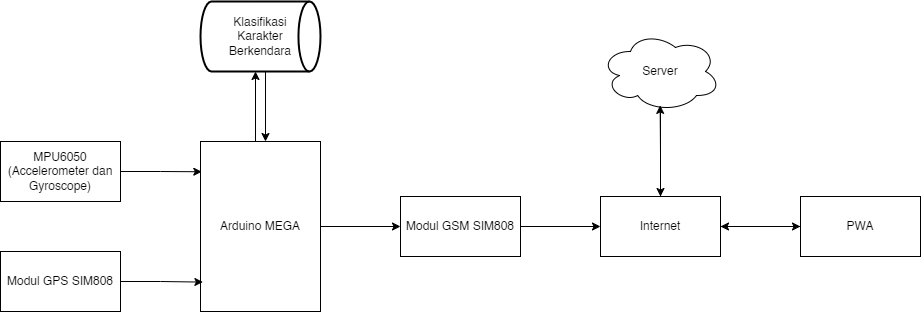

The diagram above was exported from draw.io. Its source (the exported page's mxGraphModel, read from the mxfile embedded in the PNG):
<mxGraphModel dx="794" dy="420" grid="1" gridSize="10" guides="1" tooltips="1" connect="1" arrows="1" fold="1" page="1" pageScale="1" pageWidth="827" pageHeight="1169" math="0" shadow="0">
  <root>
    <mxCell id="0" />
    <mxCell id="1" parent="0" />
    <mxCell id="hdAVDc0GJfeMaF0tEa32-1" value="MPU6050&lt;br&gt;(Accelerometer dan Gyroscope)" style="rounded=0;whiteSpace=wrap;html=1;" parent="1" vertex="1">
      <mxGeometry x="140" y="180" width="120" height="60" as="geometry" />
    </mxCell>
    <mxCell id="hdAVDc0GJfeMaF0tEa32-2" value="Modul GPS SIM808" style="rounded=0;whiteSpace=wrap;html=1;" parent="1" vertex="1">
      <mxGeometry x="140" y="290" width="120" height="60" as="geometry" />
    </mxCell>
    <mxCell id="hdAVDc0GJfeMaF0tEa32-9" style="edgeStyle=orthogonalEdgeStyle;rounded=0;orthogonalLoop=1;jettySize=auto;html=1;entryX=0;entryY=0.5;entryDx=0;entryDy=0;" parent="1" source="hdAVDc0GJfeMaF0tEa32-3" target="hdAVDc0GJfeMaF0tEa32-8" edge="1">
      <mxGeometry relative="1" as="geometry" />
    </mxCell>
    <mxCell id="hdAVDc0GJfeMaF0tEa32-3" value="Arduino MEGA" style="rounded=0;whiteSpace=wrap;html=1;" parent="1" vertex="1">
      <mxGeometry x="340" y="180" width="120" height="170" as="geometry" />
    </mxCell>
    <mxCell id="hdAVDc0GJfeMaF0tEa32-5" style="edgeStyle=orthogonalEdgeStyle;rounded=0;orthogonalLoop=1;jettySize=auto;html=1;entryX=0.011;entryY=0.178;entryDx=0;entryDy=0;entryPerimeter=0;" parent="1" source="hdAVDc0GJfeMaF0tEa32-1" target="hdAVDc0GJfeMaF0tEa32-3" edge="1">
      <mxGeometry relative="1" as="geometry" />
    </mxCell>
    <mxCell id="hdAVDc0GJfeMaF0tEa32-7" style="edgeStyle=orthogonalEdgeStyle;rounded=0;orthogonalLoop=1;jettySize=auto;html=1;entryX=0.02;entryY=0.827;entryDx=0;entryDy=0;entryPerimeter=0;" parent="1" source="hdAVDc0GJfeMaF0tEa32-2" target="hdAVDc0GJfeMaF0tEa32-3" edge="1">
      <mxGeometry relative="1" as="geometry" />
    </mxCell>
    <mxCell id="hdAVDc0GJfeMaF0tEa32-11" style="edgeStyle=orthogonalEdgeStyle;rounded=0;orthogonalLoop=1;jettySize=auto;html=1;entryX=0;entryY=0.5;entryDx=0;entryDy=0;" parent="1" source="hdAVDc0GJfeMaF0tEa32-8" target="hdAVDc0GJfeMaF0tEa32-10" edge="1">
      <mxGeometry relative="1" as="geometry" />
    </mxCell>
    <mxCell id="hdAVDc0GJfeMaF0tEa32-8" value="Modul GSM SIM808" style="rounded=0;whiteSpace=wrap;html=1;" parent="1" vertex="1">
      <mxGeometry x="540" y="235" width="120" height="60" as="geometry" />
    </mxCell>
    <mxCell id="hdAVDc0GJfeMaF0tEa32-16" style="edgeStyle=orthogonalEdgeStyle;rounded=0;orthogonalLoop=1;jettySize=auto;html=1;entryX=0;entryY=0.5;entryDx=0;entryDy=0;" parent="1" source="hdAVDc0GJfeMaF0tEa32-10" target="hdAVDc0GJfeMaF0tEa32-15" edge="1">
      <mxGeometry relative="1" as="geometry" />
    </mxCell>
    <mxCell id="hdAVDc0GJfeMaF0tEa32-10" value="Internet" style="rounded=0;whiteSpace=wrap;html=1;" parent="1" vertex="1">
      <mxGeometry x="740" y="235" width="120" height="60" as="geometry" />
    </mxCell>
    <mxCell id="hdAVDc0GJfeMaF0tEa32-14" style="edgeStyle=orthogonalEdgeStyle;rounded=0;orthogonalLoop=1;jettySize=auto;html=1;entryX=0.5;entryY=0;entryDx=0;entryDy=0;" parent="1" source="hdAVDc0GJfeMaF0tEa32-12" target="hdAVDc0GJfeMaF0tEa32-10" edge="1">
      <mxGeometry relative="1" as="geometry" />
    </mxCell>
    <mxCell id="hdAVDc0GJfeMaF0tEa32-12" value="Server" style="ellipse;shape=cloud;whiteSpace=wrap;html=1;" parent="1" vertex="1">
      <mxGeometry x="740" y="70" width="120" height="80" as="geometry" />
    </mxCell>
    <mxCell id="hdAVDc0GJfeMaF0tEa32-13" style="edgeStyle=orthogonalEdgeStyle;rounded=0;orthogonalLoop=1;jettySize=auto;html=1;entryX=0.497;entryY=0.924;entryDx=0;entryDy=0;entryPerimeter=0;" parent="1" source="hdAVDc0GJfeMaF0tEa32-10" target="hdAVDc0GJfeMaF0tEa32-12" edge="1">
      <mxGeometry relative="1" as="geometry" />
    </mxCell>
    <mxCell id="hdAVDc0GJfeMaF0tEa32-17" style="edgeStyle=orthogonalEdgeStyle;rounded=0;orthogonalLoop=1;jettySize=auto;html=1;entryX=1;entryY=0.5;entryDx=0;entryDy=0;" parent="1" source="hdAVDc0GJfeMaF0tEa32-15" target="hdAVDc0GJfeMaF0tEa32-10" edge="1">
      <mxGeometry relative="1" as="geometry" />
    </mxCell>
    <mxCell id="hdAVDc0GJfeMaF0tEa32-15" value="PWA" style="rounded=0;whiteSpace=wrap;html=1;" parent="1" vertex="1">
      <mxGeometry x="940" y="235" width="120" height="60" as="geometry" />
    </mxCell>
    <mxCell id="n8CtUocJ7EytjbX8mTE5-4" style="edgeStyle=orthogonalEdgeStyle;rounded=0;orthogonalLoop=1;jettySize=auto;html=1;entryX=0.5;entryY=0;entryDx=0;entryDy=0;" edge="1" parent="1">
      <mxGeometry relative="1" as="geometry">
        <mxPoint x="405" y="110" as="sourcePoint" />
        <mxPoint x="405" y="180" as="targetPoint" />
      </mxGeometry>
    </mxCell>
    <mxCell id="n8CtUocJ7EytjbX8mTE5-2" value="Klasifikasi&lt;br&gt;Karakter&lt;br&gt;Berkendara" style="strokeWidth=2;html=1;shape=mxgraph.flowchart.direct_data;whiteSpace=wrap;" vertex="1" parent="1">
      <mxGeometry x="340" y="40" width="120" height="70" as="geometry" />
    </mxCell>
    <mxCell id="n8CtUocJ7EytjbX8mTE5-3" style="edgeStyle=orthogonalEdgeStyle;rounded=0;orthogonalLoop=1;jettySize=auto;html=1;entryX=0.5;entryY=1;entryDx=0;entryDy=0;entryPerimeter=0;endArrow=classic;endFill=1;" edge="1" parent="1">
      <mxGeometry relative="1" as="geometry">
        <mxPoint x="395" y="180" as="sourcePoint" />
        <mxPoint x="395" y="110" as="targetPoint" />
      </mxGeometry>
    </mxCell>
  </root>
</mxGraphModel>